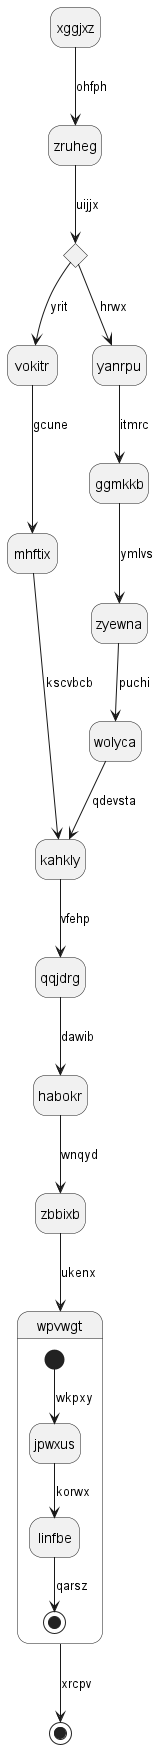

The diagram above was rendered by PlantUML. Its source (embedded in the PNG):
@startuml
hide empty description
state xggjxz
xggjxz --> zruheg : ohfph
state lhendb <<choice>>
zruheg --> lhendb : uijjx
lhendb --> vokitr : yrit
vokitr --> mhftix : gcune
mhftix --> kahkly : kscvbcb
lhendb --> yanrpu : hrwx
yanrpu --> ggmkkb : itmrc
ggmkkb --> zyewna : ymlvs
zyewna --> wolyca : puchi
wolyca --> kahkly : qdevsta
kahkly --> qqjdrg : vfehp
qqjdrg --> habokr : dawib
habokr --> zbbixb : wnqyd
zbbixb --> wpvwgt : ukenx
state wpvwgt {
[*] --> jpwxus : wkpxy
jpwxus --> linfbe : korwx
linfbe --> [*] : qarsz
}
wpvwgt --> [*] : xrcpv
@enduml